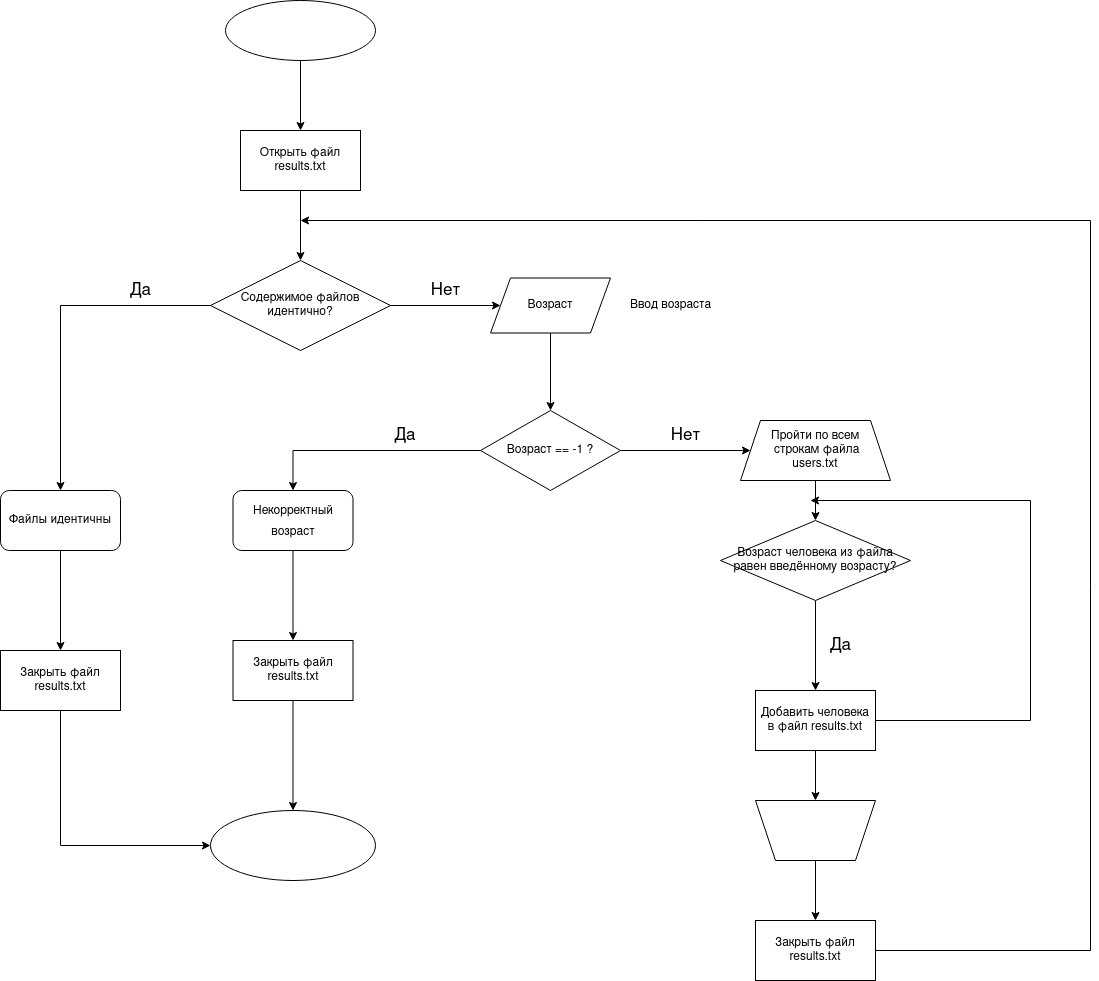

The diagram above was exported from draw.io. Its source (the exported page's mxGraphModel, read from the mxfile embedded in the PNG):
<mxGraphModel dx="1362" dy="1895" grid="1" gridSize="10" guides="1" tooltips="1" connect="1" arrows="1" fold="1" page="1" pageScale="1" pageWidth="850" pageHeight="1100" math="0" shadow="0">
  <root>
    <mxCell id="0" />
    <mxCell id="1" parent="0" />
    <mxCell id="A4wz_-HaWNOfYF8weN9H-1" value="" style="ellipse;whiteSpace=wrap;html=1;rotation=0;" vertex="1" parent="1">
      <mxGeometry x="275" y="-80" width="150" height="60" as="geometry" />
    </mxCell>
    <mxCell id="A4wz_-HaWNOfYF8weN9H-3" value="" style="ellipse;whiteSpace=wrap;html=1;" vertex="1" parent="1">
      <mxGeometry x="260" y="730" width="165" height="70" as="geometry" />
    </mxCell>
    <mxCell id="A4wz_-HaWNOfYF8weN9H-4" value="Содержимое файлов идентично?" style="rhombus;whiteSpace=wrap;html=1;" vertex="1" parent="1">
      <mxGeometry x="260" y="180" width="180" height="90" as="geometry" />
    </mxCell>
    <mxCell id="A4wz_-HaWNOfYF8weN9H-34" style="edgeStyle=orthogonalEdgeStyle;rounded=0;orthogonalLoop=1;jettySize=auto;html=1;exitX=0.5;exitY=1;exitDx=0;exitDy=0;fontSize=12;" edge="1" parent="1" source="A4wz_-HaWNOfYF8weN9H-5" target="A4wz_-HaWNOfYF8weN9H-33">
      <mxGeometry relative="1" as="geometry" />
    </mxCell>
    <mxCell id="A4wz_-HaWNOfYF8weN9H-5" value="Файлы идентичны" style="rounded=1;whiteSpace=wrap;html=1;" vertex="1" parent="1">
      <mxGeometry x="50" y="410" width="120" height="60" as="geometry" />
    </mxCell>
    <mxCell id="A4wz_-HaWNOfYF8weN9H-23" style="edgeStyle=orthogonalEdgeStyle;rounded=0;orthogonalLoop=1;jettySize=auto;html=1;exitX=0.5;exitY=1;exitDx=0;exitDy=0;entryX=0.5;entryY=0;entryDx=0;entryDy=0;fontSize=17;" edge="1" parent="1" source="A4wz_-HaWNOfYF8weN9H-6" target="A4wz_-HaWNOfYF8weN9H-8">
      <mxGeometry relative="1" as="geometry" />
    </mxCell>
    <mxCell id="A4wz_-HaWNOfYF8weN9H-6" value="Возраст" style="shape=parallelogram;perimeter=parallelogramPerimeter;whiteSpace=wrap;html=1;fixedSize=1;" vertex="1" parent="1">
      <mxGeometry x="540" y="197.5" width="120" height="55" as="geometry" />
    </mxCell>
    <mxCell id="A4wz_-HaWNOfYF8weN9H-7" value="Ввод возраста" style="text;html=1;align=center;verticalAlign=middle;resizable=0;points=[];autosize=1;strokeColor=none;fillColor=none;" vertex="1" parent="1">
      <mxGeometry x="670" y="210" width="100" height="30" as="geometry" />
    </mxCell>
    <mxCell id="A4wz_-HaWNOfYF8weN9H-27" style="edgeStyle=orthogonalEdgeStyle;rounded=0;orthogonalLoop=1;jettySize=auto;html=1;exitX=1;exitY=0.5;exitDx=0;exitDy=0;fontSize=17;entryX=0;entryY=0.5;entryDx=0;entryDy=0;" edge="1" parent="1" source="A4wz_-HaWNOfYF8weN9H-8" target="A4wz_-HaWNOfYF8weN9H-43">
      <mxGeometry relative="1" as="geometry">
        <mxPoint x="890" y="340" as="targetPoint" />
      </mxGeometry>
    </mxCell>
    <mxCell id="A4wz_-HaWNOfYF8weN9H-31" style="edgeStyle=orthogonalEdgeStyle;rounded=0;orthogonalLoop=1;jettySize=auto;html=1;exitX=0;exitY=0.5;exitDx=0;exitDy=0;entryX=0.5;entryY=0;entryDx=0;entryDy=0;fontSize=12;" edge="1" parent="1" source="A4wz_-HaWNOfYF8weN9H-8" target="A4wz_-HaWNOfYF8weN9H-30">
      <mxGeometry relative="1" as="geometry" />
    </mxCell>
    <mxCell id="A4wz_-HaWNOfYF8weN9H-8" value="Возраст == -1 ?" style="rhombus;whiteSpace=wrap;html=1;" vertex="1" parent="1">
      <mxGeometry x="530" y="330" width="140" height="80" as="geometry" />
    </mxCell>
    <mxCell id="A4wz_-HaWNOfYF8weN9H-10" value="Открыть файл results.txt" style="rounded=0;whiteSpace=wrap;html=1;" vertex="1" parent="1">
      <mxGeometry x="290" y="50" width="120" height="60" as="geometry" />
    </mxCell>
    <mxCell id="A4wz_-HaWNOfYF8weN9H-14" value="" style="endArrow=classic;html=1;rounded=0;entryX=0.5;entryY=0;entryDx=0;entryDy=0;exitX=0.5;exitY=1;exitDx=0;exitDy=0;" edge="1" parent="1" source="A4wz_-HaWNOfYF8weN9H-1" target="A4wz_-HaWNOfYF8weN9H-10">
      <mxGeometry width="50" height="50" relative="1" as="geometry">
        <mxPoint x="610" y="80" as="sourcePoint" />
        <mxPoint x="660" y="30" as="targetPoint" />
      </mxGeometry>
    </mxCell>
    <mxCell id="A4wz_-HaWNOfYF8weN9H-15" value="" style="endArrow=classic;html=1;rounded=0;entryX=0.5;entryY=0;entryDx=0;entryDy=0;exitX=0.5;exitY=1;exitDx=0;exitDy=0;" edge="1" parent="1" source="A4wz_-HaWNOfYF8weN9H-10" target="A4wz_-HaWNOfYF8weN9H-4">
      <mxGeometry width="50" height="50" relative="1" as="geometry">
        <mxPoint x="230" y="210" as="sourcePoint" />
        <mxPoint x="280" y="160" as="targetPoint" />
      </mxGeometry>
    </mxCell>
    <mxCell id="A4wz_-HaWNOfYF8weN9H-17" value="" style="endArrow=classic;html=1;rounded=0;exitX=0;exitY=0.5;exitDx=0;exitDy=0;entryX=0.5;entryY=0;entryDx=0;entryDy=0;" edge="1" parent="1" source="A4wz_-HaWNOfYF8weN9H-4" target="A4wz_-HaWNOfYF8weN9H-5">
      <mxGeometry width="50" height="50" relative="1" as="geometry">
        <mxPoint x="130" y="360" as="sourcePoint" />
        <mxPoint x="180" y="310" as="targetPoint" />
        <Array as="points">
          <mxPoint x="110" y="225" />
        </Array>
      </mxGeometry>
    </mxCell>
    <mxCell id="A4wz_-HaWNOfYF8weN9H-19" value="" style="endArrow=classic;html=1;rounded=0;entryX=0;entryY=0.5;entryDx=0;entryDy=0;exitX=1;exitY=0.5;exitDx=0;exitDy=0;" edge="1" parent="1" source="A4wz_-HaWNOfYF8weN9H-4" target="A4wz_-HaWNOfYF8weN9H-6">
      <mxGeometry width="50" height="50" relative="1" as="geometry">
        <mxPoint x="340" y="360" as="sourcePoint" />
        <mxPoint x="390" y="310" as="targetPoint" />
      </mxGeometry>
    </mxCell>
    <mxCell id="A4wz_-HaWNOfYF8weN9H-20" value="&lt;div style=&quot;font-size: 17px;&quot;&gt;&lt;font style=&quot;font-size: 17px;&quot;&gt;Да&lt;/font&gt;&lt;/div&gt;" style="text;html=1;align=center;verticalAlign=middle;resizable=0;points=[];autosize=1;strokeColor=none;fillColor=none;" vertex="1" parent="1">
      <mxGeometry x="170" y="195" width="40" height="30" as="geometry" />
    </mxCell>
    <mxCell id="A4wz_-HaWNOfYF8weN9H-22" value="Нет" style="text;html=1;align=center;verticalAlign=middle;resizable=0;points=[];autosize=1;strokeColor=none;fillColor=none;fontSize=17;" vertex="1" parent="1">
      <mxGeometry x="470" y="195" width="50" height="30" as="geometry" />
    </mxCell>
    <mxCell id="A4wz_-HaWNOfYF8weN9H-25" value="&lt;div&gt;Да&lt;/div&gt;" style="text;html=1;strokeColor=none;fillColor=none;align=center;verticalAlign=middle;whiteSpace=wrap;rounded=0;fontSize=17;" vertex="1" parent="1">
      <mxGeometry x="425" y="340" width="60" height="30" as="geometry" />
    </mxCell>
    <mxCell id="A4wz_-HaWNOfYF8weN9H-28" value="&lt;div&gt;Нет&lt;/div&gt;" style="text;html=1;align=center;verticalAlign=middle;resizable=0;points=[];autosize=1;strokeColor=none;fillColor=none;fontSize=17;" vertex="1" parent="1">
      <mxGeometry x="710" y="340" width="50" height="30" as="geometry" />
    </mxCell>
    <mxCell id="A4wz_-HaWNOfYF8weN9H-38" style="edgeStyle=orthogonalEdgeStyle;rounded=0;orthogonalLoop=1;jettySize=auto;html=1;exitX=0.5;exitY=1;exitDx=0;exitDy=0;entryX=0.5;entryY=0;entryDx=0;entryDy=0;fontSize=12;" edge="1" parent="1" source="A4wz_-HaWNOfYF8weN9H-30" target="A4wz_-HaWNOfYF8weN9H-37">
      <mxGeometry relative="1" as="geometry" />
    </mxCell>
    <mxCell id="A4wz_-HaWNOfYF8weN9H-30" value="&lt;font style=&quot;font-size: 12px;&quot;&gt;Некорректный возраст&lt;/font&gt;" style="rounded=1;whiteSpace=wrap;html=1;fontSize=17;" vertex="1" parent="1">
      <mxGeometry x="282.5" y="410" width="120" height="60" as="geometry" />
    </mxCell>
    <mxCell id="A4wz_-HaWNOfYF8weN9H-36" style="edgeStyle=orthogonalEdgeStyle;rounded=0;orthogonalLoop=1;jettySize=auto;html=1;exitX=0.5;exitY=1;exitDx=0;exitDy=0;entryX=0;entryY=0.5;entryDx=0;entryDy=0;fontSize=12;" edge="1" parent="1" source="A4wz_-HaWNOfYF8weN9H-33" target="A4wz_-HaWNOfYF8weN9H-3">
      <mxGeometry relative="1" as="geometry" />
    </mxCell>
    <mxCell id="A4wz_-HaWNOfYF8weN9H-33" value="Закрыть файл results.txt" style="rounded=0;whiteSpace=wrap;html=1;fontSize=12;" vertex="1" parent="1">
      <mxGeometry x="50" y="570" width="120" height="60" as="geometry" />
    </mxCell>
    <mxCell id="A4wz_-HaWNOfYF8weN9H-39" style="edgeStyle=orthogonalEdgeStyle;rounded=0;orthogonalLoop=1;jettySize=auto;html=1;exitX=0.5;exitY=1;exitDx=0;exitDy=0;entryX=0.5;entryY=0;entryDx=0;entryDy=0;fontSize=12;" edge="1" parent="1" source="A4wz_-HaWNOfYF8weN9H-37" target="A4wz_-HaWNOfYF8weN9H-3">
      <mxGeometry relative="1" as="geometry" />
    </mxCell>
    <mxCell id="A4wz_-HaWNOfYF8weN9H-37" value="Закрыть файл results.txt" style="rounded=0;whiteSpace=wrap;html=1;fontSize=12;" vertex="1" parent="1">
      <mxGeometry x="282.5" y="560" width="120" height="60" as="geometry" />
    </mxCell>
    <mxCell id="A4wz_-HaWNOfYF8weN9H-46" style="edgeStyle=orthogonalEdgeStyle;rounded=0;orthogonalLoop=1;jettySize=auto;html=1;exitX=0.5;exitY=1;exitDx=0;exitDy=0;entryX=0.5;entryY=0;entryDx=0;entryDy=0;fontSize=12;" edge="1" parent="1" source="A4wz_-HaWNOfYF8weN9H-43" target="A4wz_-HaWNOfYF8weN9H-45">
      <mxGeometry relative="1" as="geometry" />
    </mxCell>
    <mxCell id="A4wz_-HaWNOfYF8weN9H-43" value="&lt;div&gt;Пройти по всем&lt;/div&gt;&lt;div&gt;&amp;nbsp;строкам файла &lt;br&gt;&lt;/div&gt;&lt;div&gt;users.txt&lt;/div&gt;" style="shape=trapezoid;perimeter=trapezoidPerimeter;whiteSpace=wrap;html=1;fixedSize=1;fontSize=12;" vertex="1" parent="1">
      <mxGeometry x="790" y="340" width="150" height="60" as="geometry" />
    </mxCell>
    <mxCell id="A4wz_-HaWNOfYF8weN9H-48" style="edgeStyle=orthogonalEdgeStyle;rounded=0;orthogonalLoop=1;jettySize=auto;html=1;exitX=0.5;exitY=1;exitDx=0;exitDy=0;entryX=0.5;entryY=0;entryDx=0;entryDy=0;fontSize=12;" edge="1" parent="1" source="A4wz_-HaWNOfYF8weN9H-45" target="A4wz_-HaWNOfYF8weN9H-47">
      <mxGeometry relative="1" as="geometry" />
    </mxCell>
    <mxCell id="A4wz_-HaWNOfYF8weN9H-45" value="Возраст человека из файла равен введённому возрасту?" style="rhombus;whiteSpace=wrap;html=1;fontSize=12;" vertex="1" parent="1">
      <mxGeometry x="770" y="440" width="190" height="80" as="geometry" />
    </mxCell>
    <mxCell id="A4wz_-HaWNOfYF8weN9H-55" style="edgeStyle=orthogonalEdgeStyle;rounded=0;orthogonalLoop=1;jettySize=auto;html=1;exitX=0.5;exitY=1;exitDx=0;exitDy=0;entryX=0.5;entryY=1;entryDx=0;entryDy=0;fontSize=16;" edge="1" parent="1" source="A4wz_-HaWNOfYF8weN9H-47" target="A4wz_-HaWNOfYF8weN9H-54">
      <mxGeometry relative="1" as="geometry" />
    </mxCell>
    <mxCell id="A4wz_-HaWNOfYF8weN9H-47" value="&lt;div&gt;Добавить человека&lt;/div&gt;&lt;div&gt;в файл results.txt&lt;br&gt;&lt;/div&gt;" style="rounded=0;whiteSpace=wrap;html=1;fontSize=12;" vertex="1" parent="1">
      <mxGeometry x="805" y="610" width="120" height="60" as="geometry" />
    </mxCell>
    <mxCell id="A4wz_-HaWNOfYF8weN9H-49" value="&lt;div style=&quot;font-size: 17px;&quot;&gt;Да&lt;/div&gt;" style="text;html=1;align=center;verticalAlign=middle;resizable=0;points=[];autosize=1;strokeColor=none;fillColor=none;fontSize=12;" vertex="1" parent="1">
      <mxGeometry x="870" y="550" width="40" height="30" as="geometry" />
    </mxCell>
    <mxCell id="A4wz_-HaWNOfYF8weN9H-52" value="" style="endArrow=classic;html=1;rounded=0;fontSize=16;exitX=1;exitY=0.5;exitDx=0;exitDy=0;" edge="1" parent="1" source="A4wz_-HaWNOfYF8weN9H-47">
      <mxGeometry width="50" height="50" relative="1" as="geometry">
        <mxPoint x="1050" y="470" as="sourcePoint" />
        <mxPoint x="860" y="420" as="targetPoint" />
        <Array as="points">
          <mxPoint x="1080" y="640" />
          <mxPoint x="1080" y="420" />
        </Array>
      </mxGeometry>
    </mxCell>
    <mxCell id="A4wz_-HaWNOfYF8weN9H-59" style="edgeStyle=orthogonalEdgeStyle;rounded=0;orthogonalLoop=1;jettySize=auto;html=1;exitX=0.5;exitY=0;exitDx=0;exitDy=0;entryX=0.5;entryY=0;entryDx=0;entryDy=0;fontSize=16;" edge="1" parent="1" source="A4wz_-HaWNOfYF8weN9H-54" target="A4wz_-HaWNOfYF8weN9H-57">
      <mxGeometry relative="1" as="geometry" />
    </mxCell>
    <mxCell id="A4wz_-HaWNOfYF8weN9H-54" value="" style="shape=trapezoid;perimeter=trapezoidPerimeter;whiteSpace=wrap;html=1;fixedSize=1;fontSize=16;rotation=-180;" vertex="1" parent="1">
      <mxGeometry x="805" y="720" width="120" height="60" as="geometry" />
    </mxCell>
    <mxCell id="A4wz_-HaWNOfYF8weN9H-58" style="edgeStyle=orthogonalEdgeStyle;rounded=0;orthogonalLoop=1;jettySize=auto;html=1;exitX=1;exitY=0.5;exitDx=0;exitDy=0;fontSize=16;" edge="1" parent="1" source="A4wz_-HaWNOfYF8weN9H-57">
      <mxGeometry relative="1" as="geometry">
        <mxPoint x="350" y="140" as="targetPoint" />
        <Array as="points">
          <mxPoint x="1140" y="870" />
          <mxPoint x="1140" y="140" />
        </Array>
      </mxGeometry>
    </mxCell>
    <mxCell id="A4wz_-HaWNOfYF8weN9H-57" value="Закрыть файл results.txt" style="rounded=0;whiteSpace=wrap;html=1;fontSize=12;" vertex="1" parent="1">
      <mxGeometry x="805" y="840" width="120" height="60" as="geometry" />
    </mxCell>
  </root>
</mxGraphModel>